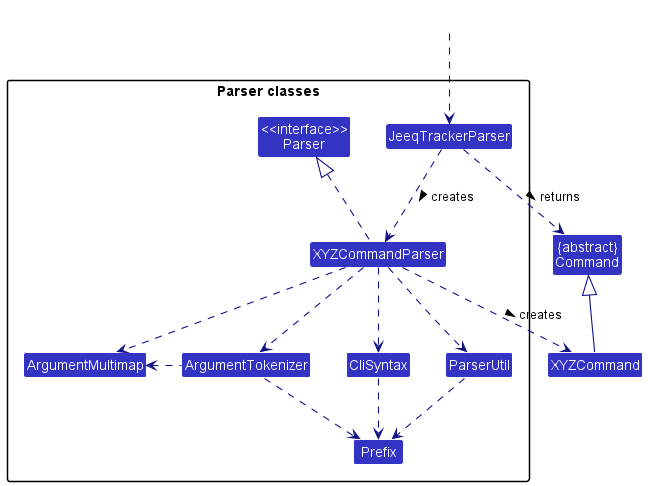

The diagram above was rendered by PlantUML. Its source (embedded in the PNG):
@startuml
!include style.puml
skinparam arrowThickness 1.1
skinparam arrowColor LOGIC_COLOR_T4
skinparam classBackgroundColor LOGIC_COLOR

Class "{abstract}\nCommand" as Command
Class XYZCommand

package "Parser classes"{
Class "<<interface>>\nParser" as Parser
Class JeeqTrackerParser
Class XYZCommandParser
Class CliSyntax
Class ParserUtil
Class ArgumentMultimap
Class ArgumentTokenizer
Class Prefix
}

Class HiddenOutside #FFFFFF
HiddenOutside ..> JeeqTrackerParser

JeeqTrackerParser .down.> XYZCommandParser: creates >

XYZCommandParser ..> XYZCommand : creates >
JeeqTrackerParser ..> Command : returns >
XYZCommandParser .up.|> Parser
XYZCommandParser ..> ArgumentMultimap
XYZCommandParser ..> ArgumentTokenizer
ArgumentTokenizer .left.> ArgumentMultimap
XYZCommandParser ..> CliSyntax
CliSyntax ..> Prefix
XYZCommandParser ..> ParserUtil
ParserUtil .down.> Prefix
ArgumentTokenizer .down.> Prefix
XYZCommand -up-|> Command
@enduml